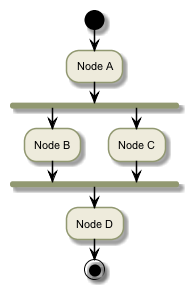

The diagram above was rendered by PlantUML. Its source (embedded in the PNG):
@startuml


skinparam backgroundColor #FFFFFF


skinparam sequence {

        ActorBorderColor #000000
   
        ArrowColor #919871 
        ArrowFontSize 8
        ArrowFontStyle plain
        ArrowFontName Arial
        
        LifeLineBorderColor #919871
        LifeLineBackgroundColor #EEEBDC

        ParticipantBorderColor #919871
        ParticipantBackgroundColor #EEEBDC
        ParticipantFontName Arial
        ParticipantFontSize 10
        ParticipantFontColor #000000

        ActorBackgroundColor #EEEBDC
        ActorFontColor #000000
        ActorFontSize 10
        ActorFontName Arial
         
}

skinparam class {

	ArrowFontColor #000000
	ArrowFontSize 10
	ArrowFontStyle plain
	ArrowFontName Arial
	
	AttributeFontColor #000000
	AttributeFontSize 10
	AttributeIconSize 11
	AttributeFontStyle plain
	AttributeFontName Arial

	FontColor #000000
	FontSize 11
	FontStyle plain
	FontName Arial

	StereotypeFontColor #000000
	StereotypeFontSize 10
	StereotypeFontStyle plain
	StereotypeFontName Arial

	BackgroundColor #EEEBDC
 	ArrowColor #919871
 	BorderColor #919871
 	
 }
 
skinparam component {
 
	FontSize 11 
 	BackgroundColor #EEEBDC
 	InterfaceBackgroundColor white
	InterfaceBorderColor black
 	BorderColor #919871
	ArrowColor black
 	ArrowFontColor #777777
 	FontName Arial
 	ArrowFontName Arial
	
	

}

skinparam package {
	FontColor black
	FontSize 11
	FontStyle plain
	FontName Arial
}

skinparam state {
	BackgroundColor #EEEBDC
	BorderColor #919871
	ArrowColor  black
	

	FontColor black
	FontSize 11
	FontStyle plain
	FontName Arial

	ArrowFontColor black
	ArrowFontSize 11
	ArrowFontStyle plain
	ArrowFontName Arial
	AttributeFontColor black
	AttributeFontSize 11
	AttributeFontStyle plain
	AttributeFontName Arial
	
}

skinparam activity {
	
	ArrowColor black
	BackgroundColor #EEEBDC
	BorderColor #919871
	StartColor black
	EndColor black
	BarColor #919871
	
	FontColor black
	FontSize 11
	FontStyle plain
	FontName Arial

	ArrowFontColor black
	ArrowFontSize 11
	ArrowFontStyle plain
	ArrowFontName Arial

}

skinparam usecase {
	
	BackgroundColor #EEEBDC
 	InterfaceBackgroundColor white
	InterfaceBorderColor black
 	BorderColor #919871
	ArrowColor black
	ActorBorderColor #919871
	ActorFontName Courier

}

 skinparam backgroundColor #FFFFFF
 skinparam componentStyle uml2

start

:Node A;

fork
  :Node B;
fork again
  :Node C;
end fork
  :Node D;

stop

@enduml